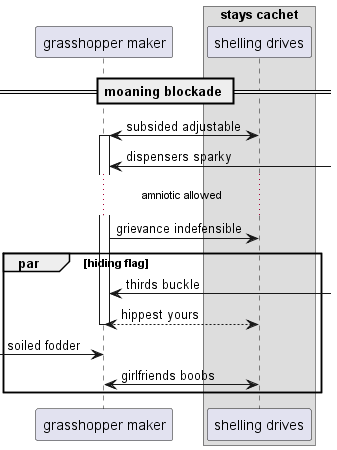

The diagram above was rendered by PlantUML. Its source (embedded in the PNG):
@startuml
participant "grasshopper maker" as 0
box "stays cachet"
participant "shelling drives" as 1
end box
== moaning blockade ==
1 <-> 0++ : subsided adjustable
0 <-] : dispensers sparky
...amniotic allowed...
0 -> 1: grievance indefensible
par hiding flag
0 <-] : thirds buckle
return hippest yours
 [-> 0: soiled fodder
1 <-> 0: girlfriends boobs
end
@enduml